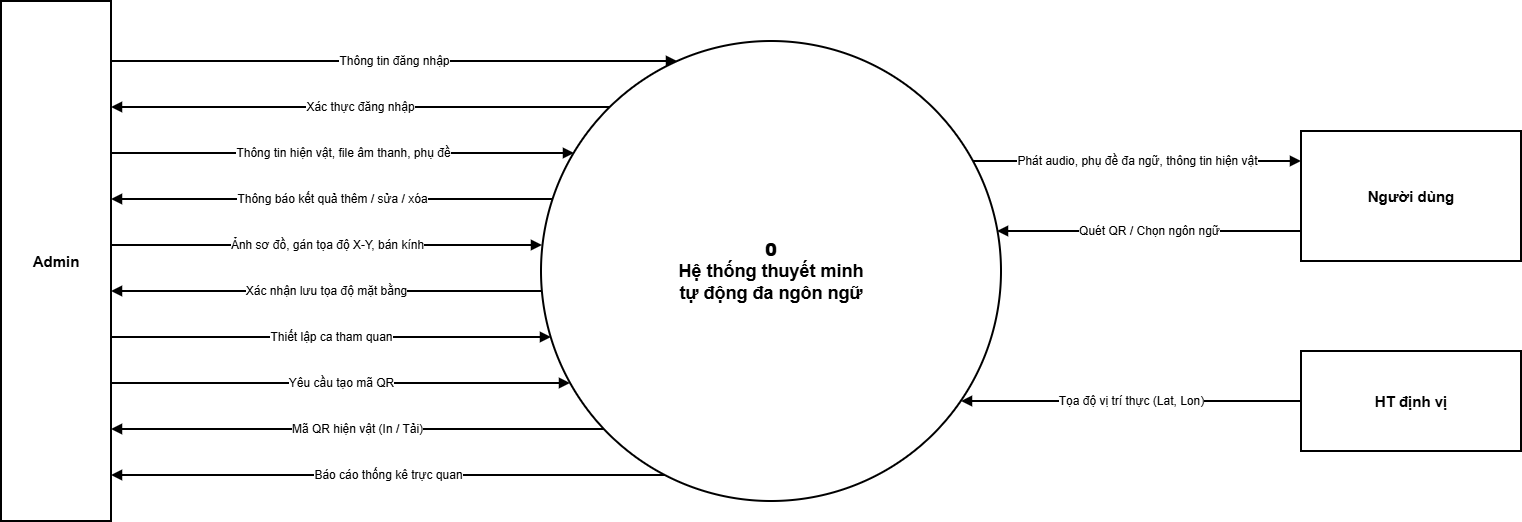

The diagram above was exported from draw.io. Its source (the exported page's mxGraphModel, read from the mxfile embedded in the PNG):
<mxGraphModel dx="860" dy="529" grid="1" gridSize="10" guides="1" tooltips="1" connect="1" arrows="1" fold="1" page="1" pageScale="1" pageWidth="827" pageHeight="1169" math="0" shadow="0">
  <root>
    <mxCell id="0" />
    <mxCell id="1" parent="0" />
    <mxCell id="admin" parent="1" style="rounded=0;whiteSpace=wrap;html=1;fillColor=#FFFFFF;strokeColor=#000000;strokeWidth=2;fontColor=#000000;fontStyle=1;fontSize=15;" value="Admin" vertex="1">
      <mxGeometry height="520" width="110" x="30" y="130" as="geometry" />
    </mxCell>
    <mxCell id="sys" parent="1" style="ellipse;whiteSpace=wrap;html=1;fillColor=#FFFFFF;strokeColor=#000000;strokeWidth=2;fontColor=#000000;fontSize=18;fontStyle=1;" value="&lt;b&gt;0&lt;/b&gt;&lt;br&gt;Hệ thống thuyết minh&lt;br&gt;tự động đa ngôn ngữ" vertex="1">
      <mxGeometry height="460" width="460" x="570" y="170" as="geometry" />
    </mxCell>
    <mxCell id="visitor" parent="1" style="rounded=0;whiteSpace=wrap;html=1;fillColor=#FFFFFF;strokeColor=#000000;strokeWidth=2;fontColor=#000000;fontStyle=1;fontSize=15;" value="Người dùng" vertex="1">
      <mxGeometry height="130" width="220" x="1330" y="260" as="geometry" />
    </mxCell>
    <mxCell id="gps" parent="1" style="rounded=0;whiteSpace=wrap;html=1;fillColor=#FFFFFF;strokeColor=#000000;strokeWidth=2;fontColor=#000000;fontStyle=1;fontSize=15;" value="HT định vị" vertex="1">
      <mxGeometry height="100" width="220" x="1330" y="480" as="geometry" />
    </mxCell>
    <mxCell id="c3" edge="1" parent="1" style="endArrow=block;endFill=1;html=1;rounded=0;strokeWidth=2;strokeColor=#000000;fontColor=#000000;fontSize=12;labelBackgroundColor=#FFFFFF;" value="Thông tin đăng nhập">
      <mxGeometry relative="1" as="geometry">
        <mxPoint x="140" y="190" as="sourcePoint" />
        <mxPoint x="706" y="190" as="targetPoint" />
      </mxGeometry>
    </mxCell>
    <mxCell id="c4" edge="1" parent="1" style="endArrow=block;endFill=1;html=1;rounded=0;strokeWidth=2;strokeColor=#000000;fontColor=#000000;fontSize=12;labelBackgroundColor=#FFFFFF;" value="Xác thực đăng nhập">
      <mxGeometry relative="1" as="geometry">
        <mxPoint x="639" y="236" as="sourcePoint" />
        <mxPoint x="140" y="236" as="targetPoint" />
      </mxGeometry>
    </mxCell>
    <mxCell id="c5" edge="1" parent="1" style="endArrow=block;endFill=1;html=1;rounded=0;strokeWidth=2;strokeColor=#000000;fontColor=#000000;fontSize=12;labelBackgroundColor=#FFFFFF;" value="Thông tin hiện vật, file âm thanh, phụ đề">
      <mxGeometry relative="1" as="geometry">
        <mxPoint x="140" y="282" as="sourcePoint" />
        <mxPoint x="603" y="282" as="targetPoint" />
      </mxGeometry>
    </mxCell>
    <mxCell id="c6" edge="1" parent="1" style="endArrow=block;endFill=1;html=1;rounded=0;strokeWidth=2;strokeColor=#000000;fontColor=#000000;fontSize=12;labelBackgroundColor=#FFFFFF;" value="Thông báo kết quả thêm / sửa / xóa">
      <mxGeometry relative="1" as="geometry">
        <mxPoint x="582" y="328" as="sourcePoint" />
        <mxPoint x="140" y="328" as="targetPoint" />
      </mxGeometry>
    </mxCell>
    <mxCell id="c7" edge="1" parent="1" style="endArrow=block;endFill=1;html=1;rounded=0;strokeWidth=2;strokeColor=#000000;fontColor=#000000;fontSize=12;labelBackgroundColor=#FFFFFF;" value="Ảnh sơ đồ, gán tọa độ X-Y, bán kính">
      <mxGeometry relative="1" as="geometry">
        <mxPoint x="140" y="374" as="sourcePoint" />
        <mxPoint x="571" y="374" as="targetPoint" />
      </mxGeometry>
    </mxCell>
    <mxCell id="c8" edge="1" parent="1" style="endArrow=block;endFill=1;html=1;rounded=0;strokeWidth=2;strokeColor=#000000;fontColor=#000000;fontSize=12;labelBackgroundColor=#FFFFFF;" value="Xác nhận lưu tọa độ mặt bằng">
      <mxGeometry relative="1" as="geometry">
        <mxPoint x="571" y="420" as="sourcePoint" />
        <mxPoint x="140" y="420" as="targetPoint" />
      </mxGeometry>
    </mxCell>
    <mxCell id="c9" edge="1" parent="1" style="endArrow=block;endFill=1;html=1;rounded=0;strokeWidth=2;strokeColor=#000000;fontColor=#000000;fontSize=12;labelBackgroundColor=#FFFFFF;" value="Thiết lập ca tham quan">
      <mxGeometry relative="1" as="geometry">
        <mxPoint x="140" y="466" as="sourcePoint" />
        <mxPoint x="580" y="466" as="targetPoint" />
      </mxGeometry>
    </mxCell>
    <mxCell id="c10" edge="1" parent="1" style="endArrow=block;endFill=1;html=1;rounded=0;strokeWidth=2;strokeColor=#000000;fontColor=#000000;fontSize=12;labelBackgroundColor=#FFFFFF;" value="Yêu cầu tạo mã QR">
      <mxGeometry relative="1" as="geometry">
        <mxPoint x="140" y="512" as="sourcePoint" />
        <mxPoint x="599" y="512" as="targetPoint" />
      </mxGeometry>
    </mxCell>
    <mxCell id="c11" edge="1" parent="1" style="endArrow=block;endFill=1;html=1;rounded=0;strokeWidth=2;strokeColor=#000000;fontColor=#000000;fontSize=12;labelBackgroundColor=#FFFFFF;" value="Mã QR hiện vật (In / Tải)">
      <mxGeometry relative="1" as="geometry">
        <mxPoint x="633" y="558" as="sourcePoint" />
        <mxPoint x="140" y="558" as="targetPoint" />
      </mxGeometry>
    </mxCell>
    <mxCell id="c12" edge="1" parent="1" style="endArrow=block;endFill=1;html=1;rounded=0;strokeWidth=2;strokeColor=#000000;fontColor=#000000;fontSize=12;labelBackgroundColor=#FFFFFF;" value="Báo cáo thống kê trực quan">
      <mxGeometry relative="1" as="geometry">
        <mxPoint x="694" y="604" as="sourcePoint" />
        <mxPoint x="140" y="604" as="targetPoint" />
      </mxGeometry>
    </mxCell>
    <mxCell id="c13" edge="1" parent="1" style="endArrow=block;endFill=1;html=1;rounded=0;strokeWidth=2;strokeColor=#000000;fontColor=#000000;fontSize=12;labelBackgroundColor=#FFFFFF;" value="Phát audio, phụ đề đa ngữ, thông tin hiện vật">
      <mxGeometry relative="1" as="geometry">
        <mxPoint x="1002" y="290" as="sourcePoint" />
        <mxPoint x="1330" y="290" as="targetPoint" />
      </mxGeometry>
    </mxCell>
    <mxCell id="c14" edge="1" parent="1" style="endArrow=block;endFill=1;html=1;rounded=0;strokeWidth=2;strokeColor=#000000;fontColor=#000000;fontSize=12;labelBackgroundColor=#FFFFFF;" value="Quét QR / Chọn ngôn ngữ">
      <mxGeometry relative="1" as="geometry">
        <mxPoint x="1330" y="360" as="sourcePoint" />
        <mxPoint x="1026" y="360" as="targetPoint" />
      </mxGeometry>
    </mxCell>
    <mxCell id="c15" edge="1" parent="1" style="endArrow=block;endFill=1;html=1;rounded=0;strokeWidth=2;strokeColor=#000000;fontColor=#000000;fontSize=12;labelBackgroundColor=#FFFFFF;" value="Tọa độ vị trí thực (Lat, Lon)">
      <mxGeometry relative="1" as="geometry">
        <mxPoint x="1330" y="530" as="sourcePoint" />
        <mxPoint x="990" y="530" as="targetPoint" />
      </mxGeometry>
    </mxCell>
  </root>
</mxGraphModel>